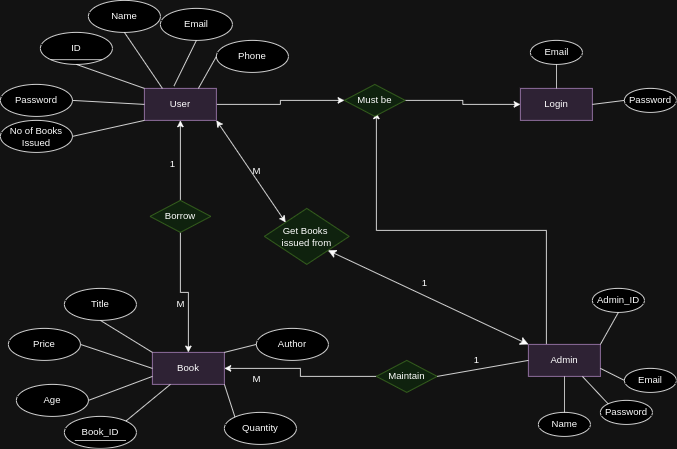

The diagram above was exported from draw.io. Its source (the exported page's mxGraphModel, read from the mxfile embedded in the PNG):
<mxGraphModel dx="1641" dy="476" grid="1" gridSize="10" guides="1" tooltips="1" connect="1" arrows="1" fold="1" page="1" pageScale="1" pageWidth="827" pageHeight="1169" math="0" shadow="0">
  <root>
    <mxCell id="0" />
    <mxCell id="1" parent="0" />
    <mxCell id="3CpziOtKGt5OXA7DNlFE-11" style="edgeStyle=orthogonalEdgeStyle;rounded=0;orthogonalLoop=1;jettySize=auto;html=1;exitX=1;exitY=0.5;exitDx=0;exitDy=0;" edge="1" parent="1" source="3CpziOtKGt5OXA7DNlFE-1" target="3CpziOtKGt5OXA7DNlFE-10">
      <mxGeometry relative="1" as="geometry" />
    </mxCell>
    <mxCell id="3CpziOtKGt5OXA7DNlFE-1" value="User" style="rounded=0;whiteSpace=wrap;html=1;fillColor=#e1d5e7;strokeColor=#9673a6;" vertex="1" parent="1">
      <mxGeometry x="120" y="140" width="90" height="40" as="geometry" />
    </mxCell>
    <mxCell id="3CpziOtKGt5OXA7DNlFE-2" value="Login" style="rounded=0;whiteSpace=wrap;html=1;fillColor=#e1d5e7;strokeColor=#9673a6;" vertex="1" parent="1">
      <mxGeometry x="590" y="140" width="90" height="40" as="geometry" />
    </mxCell>
    <mxCell id="3CpziOtKGt5OXA7DNlFE-57" style="edgeStyle=orthogonalEdgeStyle;rounded=0;orthogonalLoop=1;jettySize=auto;html=1;exitX=0.25;exitY=0;exitDx=0;exitDy=0;entryX=0.526;entryY=0.875;entryDx=0;entryDy=0;entryPerimeter=0;" edge="1" parent="1" source="3CpziOtKGt5OXA7DNlFE-3" target="3CpziOtKGt5OXA7DNlFE-10">
      <mxGeometry relative="1" as="geometry">
        <mxPoint x="410" y="180" as="targetPoint" />
      </mxGeometry>
    </mxCell>
    <mxCell id="3CpziOtKGt5OXA7DNlFE-3" value="Admin" style="rounded=0;whiteSpace=wrap;html=1;fillColor=#e1d5e7;strokeColor=#9673a6;" vertex="1" parent="1">
      <mxGeometry x="600" y="460" width="90" height="40" as="geometry" />
    </mxCell>
    <mxCell id="3CpziOtKGt5OXA7DNlFE-6" value="Email" style="ellipse;whiteSpace=wrap;html=1;" vertex="1" parent="1">
      <mxGeometry x="602.5" y="80" width="65" height="30" as="geometry" />
    </mxCell>
    <mxCell id="3CpziOtKGt5OXA7DNlFE-7" value="Password" style="ellipse;whiteSpace=wrap;html=1;" vertex="1" parent="1">
      <mxGeometry x="720" y="140" width="65" height="30" as="geometry" />
    </mxCell>
    <mxCell id="3CpziOtKGt5OXA7DNlFE-12" style="edgeStyle=orthogonalEdgeStyle;rounded=0;orthogonalLoop=1;jettySize=auto;html=1;exitX=1;exitY=0.5;exitDx=0;exitDy=0;entryX=0;entryY=0.5;entryDx=0;entryDy=0;" edge="1" parent="1" source="3CpziOtKGt5OXA7DNlFE-10" target="3CpziOtKGt5OXA7DNlFE-2">
      <mxGeometry relative="1" as="geometry" />
    </mxCell>
    <mxCell id="3CpziOtKGt5OXA7DNlFE-10" value="Must be" style="rhombus;whiteSpace=wrap;html=1;fillColor=#d5e8d4;strokeColor=#82b366;" vertex="1" parent="1">
      <mxGeometry x="370" y="135" width="76" height="40" as="geometry" />
    </mxCell>
    <mxCell id="3CpziOtKGt5OXA7DNlFE-14" value="Name" style="ellipse;whiteSpace=wrap;html=1;" vertex="1" parent="1">
      <mxGeometry x="50" y="30" width="90" height="40" as="geometry" />
    </mxCell>
    <mxCell id="3CpziOtKGt5OXA7DNlFE-15" value="Email" style="ellipse;whiteSpace=wrap;html=1;" vertex="1" parent="1">
      <mxGeometry x="140" y="40" width="90" height="40" as="geometry" />
    </mxCell>
    <mxCell id="3CpziOtKGt5OXA7DNlFE-16" value="Phone" style="ellipse;whiteSpace=wrap;html=1;" vertex="1" parent="1">
      <mxGeometry x="210" y="80" width="90" height="40" as="geometry" />
    </mxCell>
    <mxCell id="3CpziOtKGt5OXA7DNlFE-19" value="ID" style="ellipse;whiteSpace=wrap;html=1;" vertex="1" parent="1">
      <mxGeometry x="-10" y="70" width="90" height="40" as="geometry" />
    </mxCell>
    <mxCell id="3CpziOtKGt5OXA7DNlFE-21" value="No of Books Issued" style="ellipse;whiteSpace=wrap;html=1;" vertex="1" parent="1">
      <mxGeometry x="-60" y="180" width="90" height="40" as="geometry" />
    </mxCell>
    <mxCell id="3CpziOtKGt5OXA7DNlFE-36" value="Book" style="rounded=0;whiteSpace=wrap;html=1;fillColor=#e1d5e7;strokeColor=#9673a6;" vertex="1" parent="1">
      <mxGeometry x="130" y="470" width="90" height="40" as="geometry" />
    </mxCell>
    <mxCell id="3CpziOtKGt5OXA7DNlFE-37" value="Quantity" style="ellipse;whiteSpace=wrap;html=1;" vertex="1" parent="1">
      <mxGeometry x="220" y="545" width="90" height="40" as="geometry" />
    </mxCell>
    <mxCell id="3CpziOtKGt5OXA7DNlFE-38" value="Title" style="ellipse;whiteSpace=wrap;html=1;" vertex="1" parent="1">
      <mxGeometry x="20" y="390" width="90" height="40" as="geometry" />
    </mxCell>
    <mxCell id="3CpziOtKGt5OXA7DNlFE-39" value="Author" style="ellipse;whiteSpace=wrap;html=1;" vertex="1" parent="1">
      <mxGeometry x="260" y="440" width="90" height="40" as="geometry" />
    </mxCell>
    <mxCell id="3CpziOtKGt5OXA7DNlFE-41" value="Age" style="ellipse;whiteSpace=wrap;html=1;" vertex="1" parent="1">
      <mxGeometry x="-40" y="510" width="90" height="40" as="geometry" />
    </mxCell>
    <mxCell id="3CpziOtKGt5OXA7DNlFE-43" value="Book_ID" style="ellipse;whiteSpace=wrap;html=1;" vertex="1" parent="1">
      <mxGeometry x="20" y="550" width="90" height="40" as="geometry" />
    </mxCell>
    <mxCell id="3CpziOtKGt5OXA7DNlFE-50" style="edgeStyle=orthogonalEdgeStyle;rounded=0;orthogonalLoop=1;jettySize=auto;html=1;exitX=0.5;exitY=1;exitDx=0;exitDy=0;entryX=0.5;entryY=0;entryDx=0;entryDy=0;" edge="1" parent="1" source="3CpziOtKGt5OXA7DNlFE-48" target="3CpziOtKGt5OXA7DNlFE-36">
      <mxGeometry relative="1" as="geometry" />
    </mxCell>
    <mxCell id="3CpziOtKGt5OXA7DNlFE-98" style="edgeStyle=orthogonalEdgeStyle;rounded=0;orthogonalLoop=1;jettySize=auto;html=1;exitX=0.5;exitY=0;exitDx=0;exitDy=0;entryX=0.5;entryY=1;entryDx=0;entryDy=0;" edge="1" parent="1" source="3CpziOtKGt5OXA7DNlFE-48" target="3CpziOtKGt5OXA7DNlFE-1">
      <mxGeometry relative="1" as="geometry" />
    </mxCell>
    <mxCell id="3CpziOtKGt5OXA7DNlFE-48" value="Borrow" style="rhombus;whiteSpace=wrap;html=1;fillColor=#d5e8d4;strokeColor=#82b366;" vertex="1" parent="1">
      <mxGeometry x="127" y="280" width="76" height="40" as="geometry" />
    </mxCell>
    <mxCell id="3CpziOtKGt5OXA7DNlFE-56" style="edgeStyle=orthogonalEdgeStyle;rounded=0;orthogonalLoop=1;jettySize=auto;html=1;exitX=0;exitY=0.5;exitDx=0;exitDy=0;entryX=1;entryY=0.5;entryDx=0;entryDy=0;" edge="1" parent="1" source="3CpziOtKGt5OXA7DNlFE-54" target="3CpziOtKGt5OXA7DNlFE-36">
      <mxGeometry relative="1" as="geometry" />
    </mxCell>
    <mxCell id="3CpziOtKGt5OXA7DNlFE-54" value="Maintain" style="rhombus;whiteSpace=wrap;html=1;fillColor=#d5e8d4;strokeColor=#82b366;" vertex="1" parent="1">
      <mxGeometry x="410" y="480" width="76" height="40" as="geometry" />
    </mxCell>
    <mxCell id="3CpziOtKGt5OXA7DNlFE-59" value="Price" style="ellipse;whiteSpace=wrap;html=1;" vertex="1" parent="1">
      <mxGeometry x="-50" y="440" width="90" height="40" as="geometry" />
    </mxCell>
    <mxCell id="3CpziOtKGt5OXA7DNlFE-61" value="Password" style="ellipse;whiteSpace=wrap;html=1;" vertex="1" parent="1">
      <mxGeometry x="-60" y="135" width="90" height="40" as="geometry" />
    </mxCell>
    <mxCell id="3CpziOtKGt5OXA7DNlFE-63" value="" style="endArrow=none;html=1;rounded=0;exitX=0;exitY=1;exitDx=0;exitDy=0;entryX=1;entryY=1;entryDx=0;entryDy=0;" edge="1" parent="1" source="3CpziOtKGt5OXA7DNlFE-19" target="3CpziOtKGt5OXA7DNlFE-19">
      <mxGeometry width="50" height="50" relative="1" as="geometry">
        <mxPoint x="300" y="260" as="sourcePoint" />
        <mxPoint x="350" y="210" as="targetPoint" />
      </mxGeometry>
    </mxCell>
    <mxCell id="3CpziOtKGt5OXA7DNlFE-64" value="" style="endArrow=none;html=1;rounded=0;exitX=0;exitY=1;exitDx=0;exitDy=0;entryX=1;entryY=1;entryDx=0;entryDy=0;" edge="1" parent="1">
      <mxGeometry width="50" height="50" relative="1" as="geometry">
        <mxPoint x="33" y="580" as="sourcePoint" />
        <mxPoint x="97" y="580" as="targetPoint" />
      </mxGeometry>
    </mxCell>
    <mxCell id="3CpziOtKGt5OXA7DNlFE-65" value="Admin_ID" style="ellipse;whiteSpace=wrap;html=1;" vertex="1" parent="1">
      <mxGeometry x="680" y="390" width="65" height="30" as="geometry" />
    </mxCell>
    <mxCell id="3CpziOtKGt5OXA7DNlFE-67" value="Email" style="ellipse;whiteSpace=wrap;html=1;" vertex="1" parent="1">
      <mxGeometry x="720" y="490" width="65" height="30" as="geometry" />
    </mxCell>
    <mxCell id="3CpziOtKGt5OXA7DNlFE-70" value="Password" style="ellipse;whiteSpace=wrap;html=1;" vertex="1" parent="1">
      <mxGeometry x="690" y="530" width="65" height="30" as="geometry" />
    </mxCell>
    <mxCell id="3CpziOtKGt5OXA7DNlFE-71" value="Name" style="ellipse;whiteSpace=wrap;html=1;" vertex="1" parent="1">
      <mxGeometry x="612.5" y="545" width="65" height="30" as="geometry" />
    </mxCell>
    <mxCell id="3CpziOtKGt5OXA7DNlFE-74" value="Get Books&amp;nbsp;&lt;div&gt;issued from&lt;/div&gt;" style="rhombus;whiteSpace=wrap;html=1;fillColor=#d5e8d4;strokeColor=#82b366;" vertex="1" parent="1">
      <mxGeometry x="270" y="290" width="106" height="70" as="geometry" />
    </mxCell>
    <mxCell id="3CpziOtKGt5OXA7DNlFE-77" value="" style="endArrow=none;html=1;rounded=0;entryX=0.5;entryY=1;entryDx=0;entryDy=0;exitX=0.5;exitY=0;exitDx=0;exitDy=0;" edge="1" parent="1" source="3CpziOtKGt5OXA7DNlFE-2" target="3CpziOtKGt5OXA7DNlFE-6">
      <mxGeometry width="50" height="50" relative="1" as="geometry">
        <mxPoint x="350" y="340" as="sourcePoint" />
        <mxPoint x="400" y="290" as="targetPoint" />
      </mxGeometry>
    </mxCell>
    <mxCell id="3CpziOtKGt5OXA7DNlFE-78" value="" style="endArrow=none;html=1;rounded=0;entryX=1;entryY=0.5;entryDx=0;entryDy=0;exitX=0;exitY=0.5;exitDx=0;exitDy=0;" edge="1" parent="1" source="3CpziOtKGt5OXA7DNlFE-7" target="3CpziOtKGt5OXA7DNlFE-2">
      <mxGeometry width="50" height="50" relative="1" as="geometry">
        <mxPoint x="645" y="150" as="sourcePoint" />
        <mxPoint x="645" y="120" as="targetPoint" />
      </mxGeometry>
    </mxCell>
    <mxCell id="3CpziOtKGt5OXA7DNlFE-79" value="" style="endArrow=none;html=1;rounded=0;entryX=1;entryY=0;entryDx=0;entryDy=0;exitX=0.5;exitY=1;exitDx=0;exitDy=0;" edge="1" parent="1" source="3CpziOtKGt5OXA7DNlFE-65" target="3CpziOtKGt5OXA7DNlFE-3">
      <mxGeometry width="50" height="50" relative="1" as="geometry">
        <mxPoint x="730" y="165" as="sourcePoint" />
        <mxPoint x="690" y="170" as="targetPoint" />
      </mxGeometry>
    </mxCell>
    <mxCell id="3CpziOtKGt5OXA7DNlFE-80" value="" style="endArrow=none;html=1;rounded=0;entryX=1;entryY=0.75;entryDx=0;entryDy=0;exitX=0;exitY=0.5;exitDx=0;exitDy=0;" edge="1" parent="1" source="3CpziOtKGt5OXA7DNlFE-67" target="3CpziOtKGt5OXA7DNlFE-3">
      <mxGeometry width="50" height="50" relative="1" as="geometry">
        <mxPoint x="723" y="430" as="sourcePoint" />
        <mxPoint x="700" y="470" as="targetPoint" />
      </mxGeometry>
    </mxCell>
    <mxCell id="3CpziOtKGt5OXA7DNlFE-81" value="" style="endArrow=none;html=1;rounded=0;entryX=0.75;entryY=1;entryDx=0;entryDy=0;exitX=0;exitY=0;exitDx=0;exitDy=0;" edge="1" parent="1" source="3CpziOtKGt5OXA7DNlFE-70" target="3CpziOtKGt5OXA7DNlFE-3">
      <mxGeometry width="50" height="50" relative="1" as="geometry">
        <mxPoint x="730" y="515" as="sourcePoint" />
        <mxPoint x="700" y="500" as="targetPoint" />
      </mxGeometry>
    </mxCell>
    <mxCell id="3CpziOtKGt5OXA7DNlFE-82" value="" style="endArrow=none;html=1;rounded=0;entryX=0.5;entryY=1;entryDx=0;entryDy=0;exitX=0.5;exitY=0;exitDx=0;exitDy=0;" edge="1" parent="1" source="3CpziOtKGt5OXA7DNlFE-71" target="3CpziOtKGt5OXA7DNlFE-3">
      <mxGeometry width="50" height="50" relative="1" as="geometry">
        <mxPoint x="710" y="544" as="sourcePoint" />
        <mxPoint x="678" y="510" as="targetPoint" />
      </mxGeometry>
    </mxCell>
    <mxCell id="3CpziOtKGt5OXA7DNlFE-83" value="" style="endArrow=none;html=1;rounded=0;exitX=1;exitY=0;exitDx=0;exitDy=0;entryX=0;entryY=0.5;entryDx=0;entryDy=0;" edge="1" parent="1" source="3CpziOtKGt5OXA7DNlFE-36" target="3CpziOtKGt5OXA7DNlFE-39">
      <mxGeometry width="50" height="50" relative="1" as="geometry">
        <mxPoint x="300" y="410" as="sourcePoint" />
        <mxPoint x="350" y="360" as="targetPoint" />
      </mxGeometry>
    </mxCell>
    <mxCell id="3CpziOtKGt5OXA7DNlFE-84" value="" style="endArrow=none;html=1;rounded=0;exitX=1;exitY=1;exitDx=0;exitDy=0;entryX=0;entryY=0;entryDx=0;entryDy=0;" edge="1" parent="1" source="3CpziOtKGt5OXA7DNlFE-36" target="3CpziOtKGt5OXA7DNlFE-37">
      <mxGeometry width="50" height="50" relative="1" as="geometry">
        <mxPoint x="230" y="480" as="sourcePoint" />
        <mxPoint x="270" y="470" as="targetPoint" />
      </mxGeometry>
    </mxCell>
    <mxCell id="3CpziOtKGt5OXA7DNlFE-85" value="" style="endArrow=none;html=1;rounded=0;exitX=0.25;exitY=1;exitDx=0;exitDy=0;entryX=1;entryY=0;entryDx=0;entryDy=0;" edge="1" parent="1" source="3CpziOtKGt5OXA7DNlFE-36" target="3CpziOtKGt5OXA7DNlFE-43">
      <mxGeometry width="50" height="50" relative="1" as="geometry">
        <mxPoint x="230" y="520" as="sourcePoint" />
        <mxPoint x="243" y="561" as="targetPoint" />
      </mxGeometry>
    </mxCell>
    <mxCell id="3CpziOtKGt5OXA7DNlFE-86" value="" style="endArrow=none;html=1;rounded=0;exitX=0;exitY=0.75;exitDx=0;exitDy=0;entryX=1;entryY=0.5;entryDx=0;entryDy=0;" edge="1" parent="1" source="3CpziOtKGt5OXA7DNlFE-36" target="3CpziOtKGt5OXA7DNlFE-41">
      <mxGeometry width="50" height="50" relative="1" as="geometry">
        <mxPoint x="163" y="520" as="sourcePoint" />
        <mxPoint x="107" y="566" as="targetPoint" />
      </mxGeometry>
    </mxCell>
    <mxCell id="3CpziOtKGt5OXA7DNlFE-87" value="" style="endArrow=none;html=1;rounded=0;exitX=0;exitY=0.5;exitDx=0;exitDy=0;entryX=1;entryY=0.5;entryDx=0;entryDy=0;" edge="1" parent="1" source="3CpziOtKGt5OXA7DNlFE-36" target="3CpziOtKGt5OXA7DNlFE-59">
      <mxGeometry width="50" height="50" relative="1" as="geometry">
        <mxPoint x="140" y="510" as="sourcePoint" />
        <mxPoint x="60" y="540" as="targetPoint" />
      </mxGeometry>
    </mxCell>
    <mxCell id="3CpziOtKGt5OXA7DNlFE-88" value="" style="endArrow=none;html=1;rounded=0;exitX=0;exitY=0;exitDx=0;exitDy=0;entryX=0.5;entryY=1;entryDx=0;entryDy=0;" edge="1" parent="1" source="3CpziOtKGt5OXA7DNlFE-36" target="3CpziOtKGt5OXA7DNlFE-38">
      <mxGeometry width="50" height="50" relative="1" as="geometry">
        <mxPoint x="140" y="500" as="sourcePoint" />
        <mxPoint x="50" y="470" as="targetPoint" />
      </mxGeometry>
    </mxCell>
    <mxCell id="3CpziOtKGt5OXA7DNlFE-89" value="" style="endArrow=none;html=1;rounded=0;exitX=0.25;exitY=0;exitDx=0;exitDy=0;entryX=0.5;entryY=1;entryDx=0;entryDy=0;" edge="1" parent="1" source="3CpziOtKGt5OXA7DNlFE-1" target="3CpziOtKGt5OXA7DNlFE-14">
      <mxGeometry width="50" height="50" relative="1" as="geometry">
        <mxPoint x="200" y="140" as="sourcePoint" />
        <mxPoint x="250" y="90" as="targetPoint" />
      </mxGeometry>
    </mxCell>
    <mxCell id="3CpziOtKGt5OXA7DNlFE-90" value="" style="endArrow=none;html=1;rounded=0;exitX=0;exitY=0;exitDx=0;exitDy=0;entryX=0.5;entryY=1;entryDx=0;entryDy=0;" edge="1" parent="1" source="3CpziOtKGt5OXA7DNlFE-1" target="3CpziOtKGt5OXA7DNlFE-19">
      <mxGeometry width="50" height="50" relative="1" as="geometry">
        <mxPoint x="153" y="150" as="sourcePoint" />
        <mxPoint x="105" y="80" as="targetPoint" />
      </mxGeometry>
    </mxCell>
    <mxCell id="3CpziOtKGt5OXA7DNlFE-91" value="" style="endArrow=none;html=1;rounded=0;exitX=0;exitY=0.5;exitDx=0;exitDy=0;entryX=1;entryY=0.5;entryDx=0;entryDy=0;" edge="1" parent="1" source="3CpziOtKGt5OXA7DNlFE-1" target="3CpziOtKGt5OXA7DNlFE-61">
      <mxGeometry width="50" height="50" relative="1" as="geometry">
        <mxPoint x="130" y="150" as="sourcePoint" />
        <mxPoint x="45" y="120" as="targetPoint" />
      </mxGeometry>
    </mxCell>
    <mxCell id="3CpziOtKGt5OXA7DNlFE-92" value="" style="endArrow=none;html=1;rounded=0;exitX=0;exitY=1;exitDx=0;exitDy=0;entryX=1;entryY=0.5;entryDx=0;entryDy=0;" edge="1" parent="1" source="3CpziOtKGt5OXA7DNlFE-1" target="3CpziOtKGt5OXA7DNlFE-21">
      <mxGeometry width="50" height="50" relative="1" as="geometry">
        <mxPoint x="130" y="170" as="sourcePoint" />
        <mxPoint x="40" y="165" as="targetPoint" />
      </mxGeometry>
    </mxCell>
    <mxCell id="3CpziOtKGt5OXA7DNlFE-93" value="" style="endArrow=none;html=1;rounded=0;exitX=0.5;exitY=1;exitDx=0;exitDy=0;entryX=0.411;entryY=-0.075;entryDx=0;entryDy=0;entryPerimeter=0;" edge="1" parent="1" source="3CpziOtKGt5OXA7DNlFE-15" target="3CpziOtKGt5OXA7DNlFE-1">
      <mxGeometry width="50" height="50" relative="1" as="geometry">
        <mxPoint x="130" y="190" as="sourcePoint" />
        <mxPoint x="40" y="210" as="targetPoint" />
      </mxGeometry>
    </mxCell>
    <mxCell id="3CpziOtKGt5OXA7DNlFE-94" value="" style="endArrow=none;html=1;rounded=0;exitX=0;exitY=0.5;exitDx=0;exitDy=0;entryX=0.75;entryY=0;entryDx=0;entryDy=0;" edge="1" parent="1" source="3CpziOtKGt5OXA7DNlFE-16" target="3CpziOtKGt5OXA7DNlFE-1">
      <mxGeometry width="50" height="50" relative="1" as="geometry">
        <mxPoint x="195" y="90" as="sourcePoint" />
        <mxPoint x="167" y="147" as="targetPoint" />
      </mxGeometry>
    </mxCell>
    <mxCell id="3CpziOtKGt5OXA7DNlFE-96" value="1" style="text;html=1;align=center;verticalAlign=middle;resizable=0;points=[];autosize=1;strokeColor=none;fillColor=none;" vertex="1" parent="1">
      <mxGeometry x="140" y="220" width="30" height="30" as="geometry" />
    </mxCell>
    <mxCell id="3CpziOtKGt5OXA7DNlFE-97" value="M" style="text;html=1;align=center;verticalAlign=middle;resizable=0;points=[];autosize=1;strokeColor=none;fillColor=none;" vertex="1" parent="1">
      <mxGeometry x="150" y="395" width="30" height="30" as="geometry" />
    </mxCell>
    <mxCell id="3CpziOtKGt5OXA7DNlFE-99" value="" style="endArrow=none;html=1;rounded=0;exitX=1;exitY=0.5;exitDx=0;exitDy=0;entryX=0;entryY=0.5;entryDx=0;entryDy=0;" edge="1" parent="1" source="3CpziOtKGt5OXA7DNlFE-54" target="3CpziOtKGt5OXA7DNlFE-3">
      <mxGeometry width="50" height="50" relative="1" as="geometry">
        <mxPoint x="430" y="390" as="sourcePoint" />
        <mxPoint x="480" y="340" as="targetPoint" />
      </mxGeometry>
    </mxCell>
    <mxCell id="3CpziOtKGt5OXA7DNlFE-100" value="1" style="text;html=1;align=center;verticalAlign=middle;resizable=0;points=[];autosize=1;strokeColor=none;fillColor=none;" vertex="1" parent="1">
      <mxGeometry x="520" y="465" width="30" height="30" as="geometry" />
    </mxCell>
    <mxCell id="3CpziOtKGt5OXA7DNlFE-101" value="M" style="text;html=1;align=center;verticalAlign=middle;resizable=0;points=[];autosize=1;strokeColor=none;fillColor=none;" vertex="1" parent="1">
      <mxGeometry x="245" y="488" width="30" height="30" as="geometry" />
    </mxCell>
    <mxCell id="3CpziOtKGt5OXA7DNlFE-102" value="" style="endArrow=classic;startArrow=classic;html=1;rounded=0;exitX=0;exitY=0;exitDx=0;exitDy=0;entryX=1;entryY=1;entryDx=0;entryDy=0;" edge="1" parent="1" source="3CpziOtKGt5OXA7DNlFE-74" target="3CpziOtKGt5OXA7DNlFE-1">
      <mxGeometry width="50" height="50" relative="1" as="geometry">
        <mxPoint x="430" y="390" as="sourcePoint" />
        <mxPoint x="480" y="340" as="targetPoint" />
      </mxGeometry>
    </mxCell>
    <mxCell id="3CpziOtKGt5OXA7DNlFE-103" value="" style="edgeStyle=none;orthogonalLoop=1;jettySize=auto;html=1;endArrow=classic;startArrow=classic;endSize=8;startSize=8;rounded=0;exitX=1;exitY=1;exitDx=0;exitDy=0;entryX=0;entryY=0;entryDx=0;entryDy=0;" edge="1" parent="1" source="3CpziOtKGt5OXA7DNlFE-74" target="3CpziOtKGt5OXA7DNlFE-3">
      <mxGeometry width="100" relative="1" as="geometry">
        <mxPoint x="360" y="390" as="sourcePoint" />
        <mxPoint x="460" y="390" as="targetPoint" />
        <Array as="points" />
      </mxGeometry>
    </mxCell>
    <mxCell id="3CpziOtKGt5OXA7DNlFE-104" value="1" style="text;html=1;align=center;verticalAlign=middle;resizable=0;points=[];autosize=1;strokeColor=none;fillColor=none;" vertex="1" parent="1">
      <mxGeometry x="455" y="368" width="30" height="30" as="geometry" />
    </mxCell>
    <mxCell id="3CpziOtKGt5OXA7DNlFE-105" value="M" style="text;html=1;align=center;verticalAlign=middle;resizable=0;points=[];autosize=1;strokeColor=none;fillColor=none;" vertex="1" parent="1">
      <mxGeometry x="245" y="228" width="30" height="30" as="geometry" />
    </mxCell>
  </root>
</mxGraphModel>